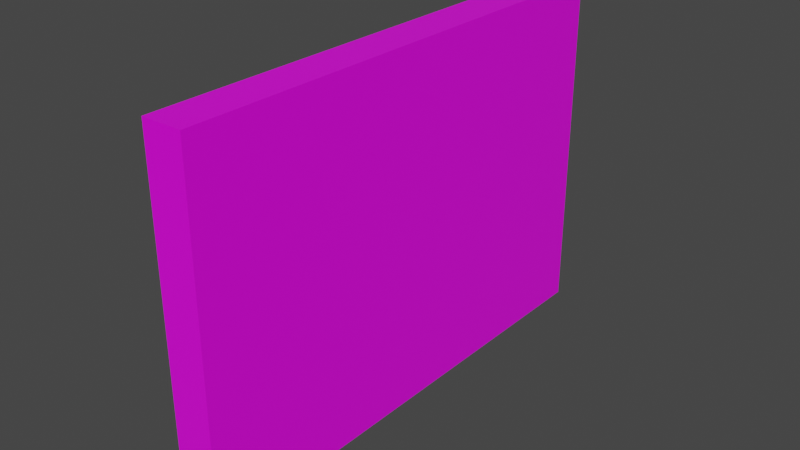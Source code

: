# Source: plate2.blend  (saved by Blender 3.5.10; exported with 4.5.12 LTS)
import bpy
from mathutils import Matrix  # noqa: F401  (used for matrix-valued properties, if any)

bpy.ops.wm.read_factory_settings(use_empty=True)
scene = bpy.context.scene
scene.name = 'Scene'

# ---- collections
col_collection = bpy.data.collections.new('Collection'); scene.collection.children.link(col_collection)

# ---- images (referenced by path relative to the original .blend; pixels are not part of the script)
import os
ASSET_DIR = os.environ.get("B2B_ASSET_DIR", "")  # directory of the original .blend (textures are referenced by path, not embedded)
HERE = os.path.dirname(os.path.abspath(__file__))  # packed textures are extracted next to this script under _unpacked/

def load_image(name, relpath, width, height, colorspace="sRGB"):
    """Load a texture the original file referenced (path relative to the .blend, or extracted next to this script)."""
    p = next((c for c in (os.path.join(HERE, relpath), os.path.join(ASSET_DIR, relpath)) if relpath and os.path.exists(c)), "")
    if p:
        img = bpy.data.images.load(p, check_existing=True)
        img.name = name
    else:  # same state as the original file: an image datablock whose file is absent (Cycles renders it pink)
        img = bpy.data.images.new(name, width, height)
        img.source = "FILE"
        img.filepath = "//" + (relpath or name)
    img.colorspace_settings.name = colorspace
    return img
img_priceplate_png = load_image('PricePlate.png', 'PricePlate.png', 1024, 1024, 'sRGB')

# ---- materials (node trees are filled in below, after node groups)
mat_material = bpy.data.materials.new('Material')
mat_material.alpha_threshold = 0.0
mat_material.use_transparent_shadow = False
mat_material.line_color = (0.0, 0.0, 0.0, 1.0)

# ---- material node trees
mat_material.use_nodes = True; mat_material.node_tree.nodes.clear()
_N = mat_material.node_tree.nodes; _L = mat_material.node_tree.links
n0 = _N.new('ShaderNodeOutputMaterial'); n0.name = 'Material Output'; n0.location = (300, 300)
n1 = _N.new('ShaderNodeBsdfPrincipled'); n1.name = 'Principled BSDF'; n1.location = (10, 300)
n1.distribution = 'GGX'
n1.subsurface_method = 'BURLEY'
n1.inputs[2].default_value = 0.4
n1.inputs[3].default_value = 1.45
n1.inputs[27].default_value = (0.0, 0.0, 0.0, 1.0)
n1.inputs[28].default_value = 1.0
n2 = _N.new('ShaderNodeTexImage'); n2.name = 'Image Texture'; n2.location = (-280, 275)
n2.image = img_priceplate_png
_L.new(n1.outputs[0], n0.inputs[0])
_L.new(n2.outputs[0], n1.inputs[0])
n0.is_active_output = True

# ---- world
world_world = bpy.data.worlds.new('World'); scene.world = world_world
world_world.use_nodes = True; world_world.node_tree.nodes.clear()
_N = world_world.node_tree.nodes; _L = world_world.node_tree.links
n0 = _N.new('ShaderNodeOutputWorld'); n0.name = 'World Output'; n0.location = (300, 300)
n1 = _N.new('ShaderNodeBackground'); n1.name = 'Background'; n1.location = (10, 300)
n1.inputs[0].default_value = (0.05088, 0.05088, 0.05088, 1.0)
_L.new(n1.outputs[0], n0.inputs[0])
n0.is_active_output = True
world_world.color = (0.05088, 0.05088, 0.05088)
world_world.use_sun_shadow = False
world_world.sun_shadow_jitter_overblur = 0.0

# ---- meshes
me_cube_002 = bpy.data.meshes.new('Cube.002')
me_cube_002.from_pydata([(-0.04, -0.5, -0.35), (-0.04, -0.5, 0.35), (-0.04, 0.5, -0.35), (-0.04, 0.5, 0.35), (0.04, -0.5, -0.35), (0.04, -0.5, 0.35), (0.04, 0.5, -0.35), (0.04, 0.5, 0.35)], [], [(0, 1, 3, 2), (2, 3, 7, 6), (6, 7, 5, 4), (4, 5, 1, 0), (2, 6, 4, 0), (7, 3, 1, 5)])
_uv = me_cube_002.uv_layers.new(name='UVMap')
_uv.uv.foreach_set('vector', [0.6374, 0.4976, 0.6374, 0.9994, -0.002019, 0.9994, -0.002019, 0.4976, 0.8976, 0.5068, 0.6449, 0.5068, 0.6449, 0.4346, 0.8976, 0.4346, 0.6398, 0.4945, 0.6398, 1.002, 0.002604, 1.002, 0.002604, 0.4945, 0.8976, 0.5068, 0.6449, 0.5068, 0.6449, 0.4346, 0.8976, 0.4346, 0.6379, 0.4327, 0.6379, 0.5084, -0.00246, 0.5084, -0.00246, 0.4327, 0.6379, 0.4327, 0.6379, 0.5084, -0.00246, 0.5084, -0.00246, 0.4327])
me_cube_002.materials.append(mat_material)
me_cube_002.use_remesh_fix_poles = True
me_cube_002.use_remesh_preserve_attributes = False
me_cube_002.update()

# ---- objects
ob_cube = bpy.data.objects.new('Cube', me_cube_002)

# ---- transforms, parenting, visibility, modifiers, constraints
ob_cube.location = (0.0, 0.0, 0.0)

# ---- collection membership
col_collection.objects.link(ob_cube)

# ---- scene / render settings (as saved in the file)
scene.frame_start = 1; scene.frame_end = 250; scene.frame_set(1)
scene.render.engine = 'BLENDER_EEVEE_NEXT'
scene.cycles.use_denoising = False
scene.cycles.sampling_pattern = 'TABULATED_SOBOL'
scene.view_settings.view_transform = 'Filmic'
scene.unit_settings.scale_length = 2.0
bpy.context.view_layer.update()

# ---- added for rendering (the .blend has no active camera and no usable light): camera, sun
cam_auto = bpy.data.cameras.new('AutoCamera')
cam_auto.lens = 50.0
cam_auto.sensor_width = 36.0
cam_auto.clip_end = 1000.0
ob_auto_camera = bpy.data.objects.new('AutoCamera', cam_auto)
scene.collection.objects.link(ob_auto_camera)
ob_auto_camera.location = (1.1318, -1.35816, 0.905443)
ob_auto_camera.rotation_euler = (1.09748, -7.21219e-08, 0.694738)
scene.camera = ob_auto_camera
light_auto_sun = bpy.data.lights.new('AutoSun', 'SUN')
light_auto_sun.energy = 3.0
light_auto_sun.angle = 0.0523599
ob_auto_sun = bpy.data.objects.new('AutoSun', light_auto_sun)
scene.collection.objects.link(ob_auto_sun)
ob_auto_sun.rotation_euler = (0.872665, 0.174533, 0.523599)
bpy.context.view_layer.update()
